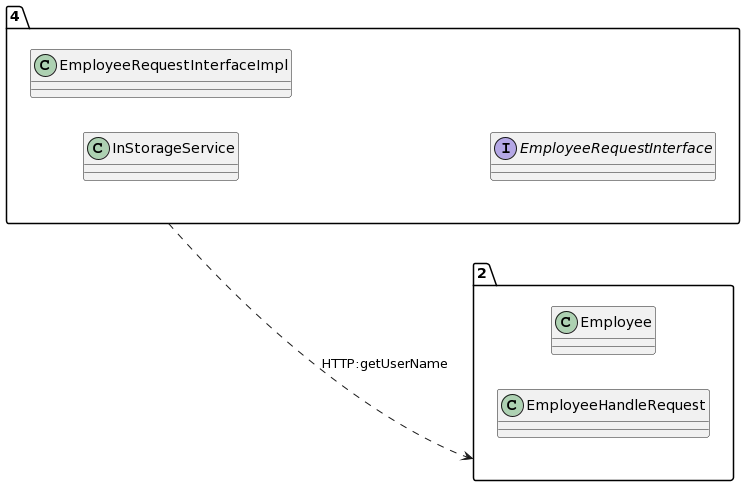

The diagram above was rendered by PlantUML. Its source (embedded in the PNG):
@startuml
allow_mixing
left to right direction
package "4"{
class InStorageService
class EmployeeRequestInterfaceImpl
interface EmployeeRequestInterface

}
package "2"{
class Employee
class EmployeeHandleRequest

}
"4" ..> "2":HTTP:getUserName
@enduml